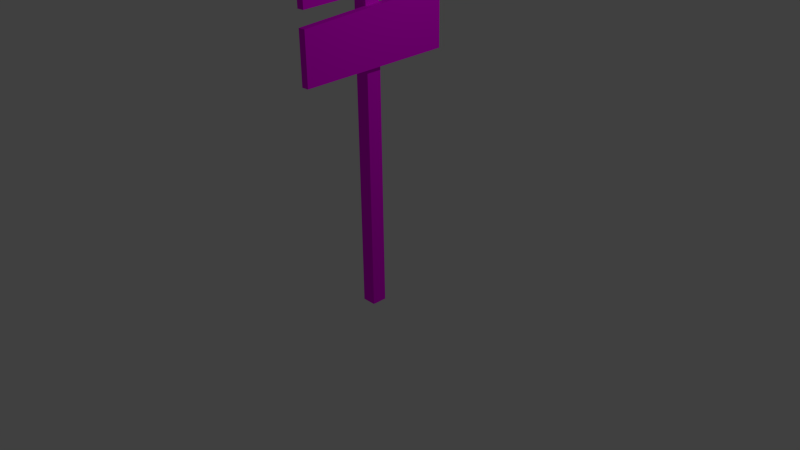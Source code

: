 # Source: tab.blend  (saved by Blender 2.73.0; exported with 4.5.12 LTS)
import bpy
from mathutils import Matrix  # noqa: F401  (used for matrix-valued properties, if any)

bpy.ops.wm.read_factory_settings(use_empty=True)
scene = bpy.context.scene
scene.name = 'Scene'

# ---- collections
col_collection_1 = bpy.data.collections.new('Collection 1'); scene.collection.children.link(col_collection_1)

# ---- images (referenced by path relative to the original .blend; pixels are not part of the script)
import os
ASSET_DIR = os.environ.get("B2B_ASSET_DIR", "")  # directory of the original .blend (textures are referenced by path, not embedded)
HERE = os.path.dirname(os.path.abspath(__file__))  # packed textures are extracted next to this script under _unpacked/

def load_image(name, relpath, width, height, colorspace="sRGB"):
    """Load a texture the original file referenced (path relative to the .blend, or extracted next to this script)."""
    p = next((c for c in (os.path.join(HERE, relpath), os.path.join(ASSET_DIR, relpath)) if relpath and os.path.exists(c)), "")
    if p:
        img = bpy.data.images.load(p, check_existing=True)
        img.name = name
    else:  # same state as the original file: an image datablock whose file is absent (Cycles renders it pink)
        img = bpy.data.images.new(name, width, height)
        img.source = "FILE"
        img.filepath = "//" + (relpath or name)
    img.colorspace_settings.name = colorspace
    return img
img_tab_png = load_image('tab.png', 'tab.png', 1024, 1024, 'sRGB')

# ---- materials (node trees are filled in below, after node groups)
mat_material = bpy.data.materials.new('Material')
mat_material.alpha_threshold = 0.0
mat_material.roughness = 0.5
mat_material.line_color = (0.0, 0.0, 0.0, 1.0)

# ---- material node trees
mat_material.use_nodes = True; mat_material.node_tree.nodes.clear()
_N = mat_material.node_tree.nodes; _L = mat_material.node_tree.links
n0 = _N.new('ShaderNodeOutputMaterial'); n0.name = 'Вывод материала'; n0.location = (300, 300)
n1 = _N.new('ShaderNodeBsdfDiffuse'); n1.name = 'Диффузный BSDF'; n1.location = (10, 300)
n2 = _N.new('ShaderNodeTexImage'); n2.name = 'Изображение-текстура'; n2.location = (-131, 315)
n2.width = 140
n2.image = img_tab_png
_L.new(n1.outputs[0], n0.inputs[0])
_L.new(n2.outputs[0], n1.inputs[0])
n0.is_active_output = True

# ---- world
world_world = bpy.data.worlds.new('World'); scene.world = world_world
world_world.color = (0.05088, 0.05088, 0.05088)
world_world.use_sun_shadow = False
world_world.sun_shadow_jitter_overblur = 0.0
world_world.cycles.sampling_method = 'MANUAL'
world_world.cycles.sample_map_resolution = 256

# ---- cameras
cam_camera = bpy.data.cameras.new('Camera')
cam_camera.clip_end = 100.0
cam_camera.lens = 35.0
cam_camera.sensor_width = 32.0
cam_camera.sensor_height = 18.0
cam_camera.ortho_scale = 7.314
cam_camera.dof.focus_distance = 0.0

# ---- lights
light_lamp = bpy.data.lights.new('Lamp', 'POINT')
light_lamp.transmission_factor = 0.0
light_lamp.cutoff_distance = 30.0
light_lamp.energy = 100.0
light_lamp.shadow_buffer_clip_start = 1.001
light_lamp.shadow_soft_size = 0.1
light_lamp.shadow_maximum_resolution = 0.006
light_lamp.use_absolute_resolution = True
light_lamp.cycles.use_multiple_importance_sampling = False

# ---- meshes
me_cube = bpy.data.meshes.new('Cube')
me_cube.from_pydata([(1.0, 0.3281, -5.588), (1.0, -1.0, -5.588), (-0.2558, -1.0, -5.588), (-0.2558, 0.3281, -5.588), (1.0, 0.3281, 29.1), (1.0, -1.0, 29.1), (-0.2558, -1.0, 29.1), (-0.2558, 0.3281, 29.1), (0.8969, -7.155, 20.92), (0.8969, -7.155, 25.95), (0.8969, 6.25, 21.67), (0.8969, 6.25, 27.83), (1.556, -7.155, 20.92), (1.556, -7.155, 25.95), (1.556, 6.25, 21.67), (1.556, 6.25, 27.83), (0.8969, -7.155, 15.25), (0.8969, -7.155, 19.58), (0.8969, 6.25, 15.73), (0.8969, 6.25, 20.8), (1.556, -7.155, 15.25), (1.556, -7.155, 19.58), (1.556, 6.25, 15.73), (1.556, 6.25, 20.8)], [], [(0, 1, 2, 3), (4, 7, 6, 5), (0, 4, 5, 1), (1, 5, 6, 2), (2, 6, 7, 3), (4, 0, 3, 7), (9, 11, 10, 8), (11, 15, 14, 10), (15, 13, 12, 14), (13, 9, 8, 12), (8, 10, 14, 12), (13, 15, 11, 9), (17, 19, 18, 16), (19, 23, 22, 18), (23, 21, 20, 22), (21, 17, 16, 20), (16, 18, 22, 20), (21, 23, 19, 17)])
_uv = me_cube.uv_layers.new(name='UVКарта')
_uv.uv.foreach_set('vector', [0.0, 0.0, 0.0, 0.0, 0.0, 0.0, 0.0, 0.0, 0.0, 0.0, 0.0, 0.0, 0.0, 0.0, 0.0, 0.0, 1.001, 0.4613, 0.0008247, 0.4613, 0.0008247, 0.423, 1.001, 0.423, 1.001, 0.4976, 0.0005622, 0.4976, 0.0005623, 0.4614, 1.001, 0.4614, 1.0, 0.5365, 0.0002387, 0.5365, 0.0002387, 0.4982, 1.0, 0.4982, 0.001734, 0.387, 1.002, 0.387, 1.002, 0.4232, 0.001734, 0.4232, 0.0, 0.0, 0.0, 0.0, 0.0, 0.0, 0.0, 0.0, 0.9717, 0.5358, 0.9587, 0.4973, 0.9287, 0.07022, 0.9579, 0.0001411, 0.9995, 0.9918, 0.01985, 0.9096, -0.0003238, 0.5448, 0.9748, 0.5448, 0.08018, 0.4099, 0.01166, 0.4664, 0.00014, 0.00014, 0.05203, 0.04534, 0.00014, 0.00014, 0.9579, 0.0001411, 0.9287, 0.07022, 0.05203, 0.04534, 0.08018, 0.4099, 0.9587, 0.4973, 0.9717, 0.5358, 0.01166, 0.4664, 0.0, 0.0, 0.0, 0.0, 0.0, 0.0, 0.0, 0.0, 0.9431, 0.9999, 0.9287, 0.9466, 0.9487, 0.5896, 0.9942, 0.5361, 0.9999, 0.4974, 0.01152, 0.4431, 6.101e-05, 0.1251, 0.9865, 0.1251, 0.07422, 0.907, 0.00014, 0.951, 0.04792, 0.5361, 0.09094, 0.5935, 0.04792, 0.5361, 0.9942, 0.5361, 0.9487, 0.5896, 0.09094, 0.5935, 0.07422, 0.907, 0.9287, 0.9466, 0.9431, 0.9999, 0.00014, 0.951])
me_cube.materials.append(mat_material)
me_cube.use_remesh_preserve_volume = False
me_cube.use_remesh_preserve_attributes = False
me_cube.use_mirror_vertex_groups = False
me_cube.update()

# ---- objects
ob_cube = bpy.data.objects.new('Cube', me_cube)
ob_lamp = bpy.data.objects.new('Lamp', light_lamp)
ob_camera = bpy.data.objects.new('Camera', cam_camera)

# ---- transforms, parenting, visibility, modifiers, constraints
ob_cube.location = (0.0, 0.0, 0.2104)
ob_cube.scale = (0.1492, 0.1492, 0.1492)
ob_cube.lock_rotations_4d = False
ob_cube.empty_display_type = 'ARROWS'
ob_cube.lineart.crease_threshold = 0.0
ob_lamp.location = (4.076, 1.005, 5.904)
ob_lamp.rotation_euler = (0.6503, 0.05522, 1.866)
ob_lamp.lock_rotations_4d = False
ob_lamp.empty_display_type = 'ARROWS'
ob_lamp.color = (0.0, 0.0, 0.0, 0.0)
ob_lamp.lineart.crease_threshold = 0.0
ob_camera.location = (7.481, -6.508, 5.344)
ob_camera.rotation_euler = (1.109, 0.01082, 0.8149)
ob_camera.lock_rotations_4d = False
ob_camera.empty_display_type = 'ARROWS'
ob_camera.color = (0.0, 0.0, 0.0, 0.0)
ob_camera.display_type = 'WIRE'
ob_camera.lineart.crease_threshold = 0.0

# ---- collection membership
col_collection_1.objects.link(ob_cube)
col_collection_1.objects.link(ob_lamp)
col_collection_1.objects.link(ob_camera)

# ---- scene / render settings (as saved in the file)
scene.camera = ob_camera
scene.frame_start = 1; scene.frame_end = 250; scene.frame_set(1)
scene.render.engine = 'CYCLES'
scene.render.resolution_percentage = 50
scene.render.dither_intensity = 0.0
scene.cycles.use_denoising = False
scene.cycles.samples = 10
scene.cycles.sampling_pattern = 'TABULATED_SOBOL'
scene.cycles.light_sampling_threshold = 0.0
scene.cycles.use_adaptive_sampling = False
scene.cycles.use_light_tree = False
scene.cycles.blur_glossy = 0.0
scene.cycles.pixel_filter_type = 'GAUSSIAN'
scene.cycles.sample_clamp_indirect = 0.0
scene.view_settings.view_transform = 'Standard'
bpy.context.view_layer.update()
